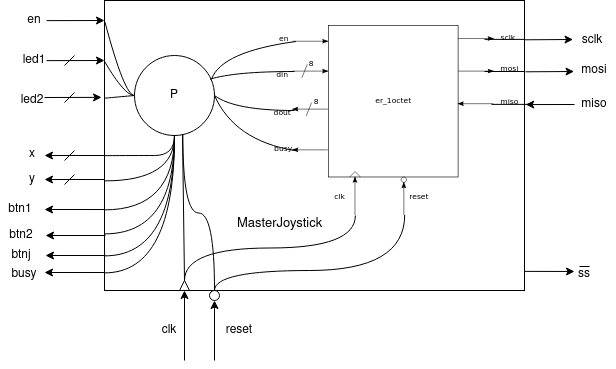

The diagram above was exported from draw.io. Its source (the exported page's mxGraphModel, read from the mxfile embedded in the PNG):
<mxGraphModel dx="378" dy="600" grid="1" gridSize="10" guides="1" tooltips="1" connect="1" arrows="1" fold="1" page="1" pageScale="1" pageWidth="850" pageHeight="1100" math="0" shadow="0">
  <root>
    <mxCell id="0" />
    <mxCell id="1" parent="0" />
    <mxCell id="rCDujsBtILGypC1K3iA7-5" value="" style="endArrow=classic;html=1;entryX=0;entryY=0.5;entryDx=0;entryDy=0;" parent="1" target="rCDujsBtILGypC1K3iA7-2" edge="1">
      <mxGeometry width="50" height="50" relative="1" as="geometry">
        <mxPoint x="380" y="570" as="sourcePoint" />
        <mxPoint x="485" y="350" as="targetPoint" />
      </mxGeometry>
    </mxCell>
    <mxCell id="rCDujsBtILGypC1K3iA7-6" value="" style="endArrow=classic;html=1;entryX=0.5;entryY=1;entryDx=0;entryDy=0;" parent="1" target="rCDujsBtILGypC1K3iA7-3" edge="1">
      <mxGeometry width="50" height="50" relative="1" as="geometry">
        <mxPoint x="410" y="570" as="sourcePoint" />
        <mxPoint x="415" y="510" as="targetPoint" />
      </mxGeometry>
    </mxCell>
    <mxCell id="rCDujsBtILGypC1K3iA7-7" value="reset" style="text;html=1;strokeColor=none;fillColor=none;align=center;verticalAlign=middle;whiteSpace=wrap;rounded=0;" parent="1" vertex="1">
      <mxGeometry x="415" y="530" width="40" height="20" as="geometry" />
    </mxCell>
    <mxCell id="rCDujsBtILGypC1K3iA7-8" value="clk" style="text;html=1;strokeColor=none;fillColor=none;align=center;verticalAlign=middle;whiteSpace=wrap;rounded=0;" parent="1" vertex="1">
      <mxGeometry x="345" y="530" width="40" height="20" as="geometry" />
    </mxCell>
    <mxCell id="rCDujsBtILGypC1K3iA7-9" value="" style="endArrow=classic;html=1;exitX=0;exitY=0.938;exitDx=0;exitDy=0;exitPerimeter=0;" parent="1" source="rCDujsBtILGypC1K3iA7-1" edge="1">
      <mxGeometry width="50" height="50" relative="1" as="geometry">
        <mxPoint x="385" y="580" as="sourcePoint" />
        <mxPoint x="240" y="482" as="targetPoint" />
      </mxGeometry>
    </mxCell>
    <mxCell id="rCDujsBtILGypC1K3iA7-10" value="" style="endArrow=classic;html=1;exitX=0;exitY=0.938;exitDx=0;exitDy=0;exitPerimeter=0;" parent="1" edge="1">
      <mxGeometry width="50" height="50" relative="1" as="geometry">
        <mxPoint x="300" y="419.02" as="sourcePoint" />
        <mxPoint x="240" y="419" as="targetPoint" />
      </mxGeometry>
    </mxCell>
    <mxCell id="rCDujsBtILGypC1K3iA7-11" value="" style="endArrow=classic;html=1;exitX=0;exitY=0.938;exitDx=0;exitDy=0;exitPerimeter=0;" parent="1" edge="1">
      <mxGeometry width="50" height="50" relative="1" as="geometry">
        <mxPoint x="300" y="389.02" as="sourcePoint" />
        <mxPoint x="240" y="389" as="targetPoint" />
      </mxGeometry>
    </mxCell>
    <mxCell id="rCDujsBtILGypC1K3iA7-12" value="" style="endArrow=classic;html=1;exitX=0;exitY=0.938;exitDx=0;exitDy=0;exitPerimeter=0;" parent="1" edge="1">
      <mxGeometry width="50" height="50" relative="1" as="geometry">
        <mxPoint x="300" y="365.02" as="sourcePoint" />
        <mxPoint x="240" y="365" as="targetPoint" />
      </mxGeometry>
    </mxCell>
    <mxCell id="rCDujsBtILGypC1K3iA7-13" value="" style="endArrow=classic;html=1;entryX=-0.007;entryY=0.334;entryDx=0;entryDy=0;entryPerimeter=0;" parent="1" target="rCDujsBtILGypC1K3iA7-1" edge="1">
      <mxGeometry width="50" height="50" relative="1" as="geometry">
        <mxPoint x="240" y="307" as="sourcePoint" />
        <mxPoint x="190" y="300" as="targetPoint" />
      </mxGeometry>
    </mxCell>
    <mxCell id="rCDujsBtILGypC1K3iA7-14" value="" style="endArrow=classic;html=1;entryX=-0.007;entryY=0.334;entryDx=0;entryDy=0;entryPerimeter=0;" parent="1" edge="1">
      <mxGeometry width="50" height="50" relative="1" as="geometry">
        <mxPoint x="242.03" y="270.14" as="sourcePoint" />
        <mxPoint x="300" y="269.9999999999999" as="targetPoint" />
      </mxGeometry>
    </mxCell>
    <mxCell id="rCDujsBtILGypC1K3iA7-15" value="" style="endArrow=classic;html=1;entryX=-0.007;entryY=0.334;entryDx=0;entryDy=0;entryPerimeter=0;" parent="1" edge="1">
      <mxGeometry width="50" height="50" relative="1" as="geometry">
        <mxPoint x="242.03" y="230.14" as="sourcePoint" />
        <mxPoint x="300" y="229.9999999999999" as="targetPoint" />
      </mxGeometry>
    </mxCell>
    <mxCell id="rCDujsBtILGypC1K3iA7-16" value="" style="endArrow=none;html=1;" parent="1" edge="1">
      <mxGeometry width="50" height="50" relative="1" as="geometry">
        <mxPoint x="260" y="275" as="sourcePoint" />
        <mxPoint x="270" y="265" as="targetPoint" />
      </mxGeometry>
    </mxCell>
    <mxCell id="rCDujsBtILGypC1K3iA7-17" value="" style="endArrow=none;html=1;" parent="1" edge="1">
      <mxGeometry width="50" height="50" relative="1" as="geometry">
        <mxPoint x="260" y="312" as="sourcePoint" />
        <mxPoint x="270" y="302" as="targetPoint" />
      </mxGeometry>
    </mxCell>
    <mxCell id="rCDujsBtILGypC1K3iA7-18" value="" style="endArrow=none;html=1;" parent="1" edge="1">
      <mxGeometry width="50" height="50" relative="1" as="geometry">
        <mxPoint x="260" y="370" as="sourcePoint" />
        <mxPoint x="270" y="360" as="targetPoint" />
      </mxGeometry>
    </mxCell>
    <mxCell id="rCDujsBtILGypC1K3iA7-19" value="" style="endArrow=none;html=1;" parent="1" edge="1">
      <mxGeometry width="50" height="50" relative="1" as="geometry">
        <mxPoint x="260" y="394" as="sourcePoint" />
        <mxPoint x="270" y="384" as="targetPoint" />
      </mxGeometry>
    </mxCell>
    <mxCell id="rCDujsBtILGypC1K3iA7-21" value="" style="endArrow=classic;html=1;exitX=1;exitY=0.934;exitDx=0;exitDy=0;exitPerimeter=0;" parent="1" source="rCDujsBtILGypC1K3iA7-1" edge="1">
      <mxGeometry width="50" height="50" relative="1" as="geometry">
        <mxPoint x="802.0999999999999" y="482.30999999999995" as="sourcePoint" />
        <mxPoint x="770" y="481" as="targetPoint" />
      </mxGeometry>
    </mxCell>
    <mxCell id="rCDujsBtILGypC1K3iA7-22" value="" style="endArrow=classic;html=1;exitX=1.005;exitY=0.939;exitDx=0;exitDy=0;exitPerimeter=0;" parent="1" edge="1">
      <mxGeometry width="50" height="50" relative="1" as="geometry">
        <mxPoint x="719.9999999999998" y="249.31000000000006" as="sourcePoint" />
        <mxPoint x="768.55" y="249" as="targetPoint" />
      </mxGeometry>
    </mxCell>
    <mxCell id="rCDujsBtILGypC1K3iA7-23" value="" style="endArrow=classic;html=1;exitX=1.005;exitY=0.939;exitDx=0;exitDy=0;exitPerimeter=0;" parent="1" edge="1">
      <mxGeometry width="50" height="50" relative="1" as="geometry">
        <mxPoint x="720.9999999999998" y="281.31000000000006" as="sourcePoint" />
        <mxPoint x="769.55" y="281" as="targetPoint" />
      </mxGeometry>
    </mxCell>
    <mxCell id="rCDujsBtILGypC1K3iA7-24" value="" style="endArrow=classic;html=1;entryX=1.003;entryY=0.414;entryDx=0;entryDy=0;entryPerimeter=0;" parent="1" edge="1">
      <mxGeometry width="50" height="50" relative="1" as="geometry">
        <mxPoint x="770" y="314" as="sourcePoint" />
        <mxPoint x="721.26" y="314.06000000000006" as="targetPoint" />
      </mxGeometry>
    </mxCell>
    <mxCell id="rCDujsBtILGypC1K3iA7-25" value="busy" style="text;html=1;strokeColor=none;fillColor=none;align=center;verticalAlign=middle;whiteSpace=wrap;rounded=0;" parent="1" vertex="1">
      <mxGeometry x="200" y="474" width="40" height="20" as="geometry" />
    </mxCell>
    <mxCell id="rCDujsBtILGypC1K3iA7-26" value="btn1" style="text;html=1;strokeColor=none;fillColor=none;align=center;verticalAlign=middle;whiteSpace=wrap;rounded=0;" parent="1" vertex="1">
      <mxGeometry x="196" y="409" width="40" height="20" as="geometry" />
    </mxCell>
    <mxCell id="rCDujsBtILGypC1K3iA7-27" value="y" style="text;html=1;strokeColor=none;fillColor=none;align=center;verticalAlign=middle;whiteSpace=wrap;rounded=0;" parent="1" vertex="1">
      <mxGeometry x="208" y="379" width="40" height="20" as="geometry" />
    </mxCell>
    <mxCell id="rCDujsBtILGypC1K3iA7-28" value="x" style="text;html=1;strokeColor=none;fillColor=none;align=center;verticalAlign=middle;whiteSpace=wrap;rounded=0;" parent="1" vertex="1">
      <mxGeometry x="208" y="354" width="40" height="20" as="geometry" />
    </mxCell>
    <mxCell id="rCDujsBtILGypC1K3iA7-29" value="led2" style="text;html=1;strokeColor=none;fillColor=none;align=center;verticalAlign=middle;whiteSpace=wrap;rounded=0;" parent="1" vertex="1">
      <mxGeometry x="208" y="300" width="40" height="20" as="geometry" />
    </mxCell>
    <mxCell id="rCDujsBtILGypC1K3iA7-30" value="led1" style="text;html=1;strokeColor=none;fillColor=none;align=center;verticalAlign=middle;whiteSpace=wrap;rounded=0;" parent="1" vertex="1">
      <mxGeometry x="210" y="260" width="40" height="20" as="geometry" />
    </mxCell>
    <mxCell id="rCDujsBtILGypC1K3iA7-31" value="en" style="text;html=1;strokeColor=none;fillColor=none;align=center;verticalAlign=middle;whiteSpace=wrap;rounded=0;" parent="1" vertex="1">
      <mxGeometry x="210" y="220" width="40" height="20" as="geometry" />
    </mxCell>
    <mxCell id="rCDujsBtILGypC1K3iA7-32" value="ss" style="text;html=1;strokeColor=none;fillColor=none;align=center;verticalAlign=middle;whiteSpace=wrap;rounded=0;" parent="1" vertex="1">
      <mxGeometry x="760" y="474" width="40" height="20" as="geometry" />
    </mxCell>
    <mxCell id="rCDujsBtILGypC1K3iA7-33" value="miso" style="text;html=1;strokeColor=none;fillColor=none;align=center;verticalAlign=middle;whiteSpace=wrap;rounded=0;" parent="1" vertex="1">
      <mxGeometry x="770" y="304" width="40" height="20" as="geometry" />
    </mxCell>
    <mxCell id="rCDujsBtILGypC1K3iA7-34" value="mosi" style="text;html=1;strokeColor=none;fillColor=none;align=center;verticalAlign=middle;whiteSpace=wrap;rounded=0;" parent="1" vertex="1">
      <mxGeometry x="770" y="270" width="40" height="20" as="geometry" />
    </mxCell>
    <mxCell id="rCDujsBtILGypC1K3iA7-35" value="sclk" style="text;html=1;strokeColor=none;fillColor=none;align=center;verticalAlign=middle;whiteSpace=wrap;rounded=0;" parent="1" vertex="1">
      <mxGeometry x="768" y="240" width="40" height="20" as="geometry" />
    </mxCell>
    <mxCell id="rCDujsBtILGypC1K3iA7-36" value="" style="endArrow=none;html=1;exitX=0.25;exitY=0;exitDx=0;exitDy=0;" parent="1" edge="1">
      <mxGeometry width="50" height="50" relative="1" as="geometry">
        <mxPoint x="775" y="476" as="sourcePoint" />
        <mxPoint x="785" y="476" as="targetPoint" />
        <Array as="points" />
      </mxGeometry>
    </mxCell>
    <mxCell id="rCDujsBtILGypC1K3iA7-1" value="&lt;div style=&quot;font-size: 13px&quot;&gt;&lt;font style=&quot;font-size: 13px&quot;&gt;&lt;br&gt;&lt;/font&gt;&lt;/div&gt;&lt;div style=&quot;font-size: 13px&quot;&gt;&lt;font style=&quot;font-size: 13px&quot;&gt;&lt;br&gt;&lt;/font&gt;&lt;/div&gt;&lt;div style=&quot;font-size: 13px&quot;&gt;&lt;font style=&quot;font-size: 13px&quot;&gt;&lt;br&gt;&lt;/font&gt;&lt;/div&gt;&lt;div style=&quot;font-size: 13px&quot;&gt;&lt;font style=&quot;font-size: 13px&quot;&gt;&lt;br&gt;&lt;/font&gt;&lt;/div&gt;&lt;div style=&quot;font-size: 13px&quot;&gt;&lt;font style=&quot;font-size: 13px&quot;&gt;&lt;br&gt;&lt;/font&gt;&lt;/div&gt;&lt;div style=&quot;font-size: 13px&quot;&gt;&lt;font style=&quot;font-size: 13px&quot;&gt;&lt;br&gt;&lt;/font&gt;&lt;/div&gt;&lt;div style=&quot;font-size: 13px&quot;&gt;&lt;font style=&quot;font-size: 13px&quot;&gt;&lt;br&gt;&lt;/font&gt;&lt;/div&gt;&lt;div style=&quot;font-size: 13px&quot;&gt;&lt;font style=&quot;font-size: 13px&quot;&gt;&lt;br&gt;&lt;/font&gt;&lt;/div&gt;&lt;div style=&quot;font-size: 13px&quot;&gt;&lt;font style=&quot;font-size: 13px&quot;&gt;&lt;br&gt;&lt;/font&gt;&lt;/div&gt;&lt;div style=&quot;font-size: 13px&quot;&gt;&lt;font style=&quot;font-size: 13px&quot;&gt;&lt;br&gt;&lt;/font&gt;&lt;/div&gt;&lt;div style=&quot;font-size: 13px&quot;&gt;&lt;font style=&quot;font-size: 13px&quot;&gt;MasterJoystick&amp;nbsp;&amp;nbsp;&amp;nbsp;&amp;nbsp;&amp;nbsp;&amp;nbsp;&amp;nbsp;&amp;nbsp;&amp;nbsp;&amp;nbsp;&amp;nbsp;&amp;nbsp;&amp;nbsp;&amp;nbsp;&amp;nbsp;&amp;nbsp;&amp;nbsp;&amp;nbsp;&amp;nbsp; &lt;br&gt;&lt;/font&gt;&lt;/div&gt;" style="whiteSpace=wrap;html=1;" parent="1" vertex="1">
      <mxGeometry x="300" y="210" width="420" height="290" as="geometry" />
    </mxCell>
    <mxCell id="rCDujsBtILGypC1K3iA7-2" value="" style="triangle;whiteSpace=wrap;html=1;rotation=-90;" parent="1" vertex="1">
      <mxGeometry x="375" y="490" width="10" height="10" as="geometry" />
    </mxCell>
    <mxCell id="rCDujsBtILGypC1K3iA7-3" value="" style="ellipse;whiteSpace=wrap;html=1;aspect=fixed;" parent="1" vertex="1">
      <mxGeometry x="405" y="500" width="10" height="10" as="geometry" />
    </mxCell>
    <mxCell id="rCDujsBtILGypC1K3iA7-38" value="P" style="ellipse;whiteSpace=wrap;html=1;aspect=fixed;" parent="1" vertex="1">
      <mxGeometry x="330" y="265" width="80" height="80" as="geometry" />
    </mxCell>
    <mxCell id="rCDujsBtILGypC1K3iA7-40" style="edgeStyle=orthogonalEdgeStyle;rounded=0;orthogonalLoop=1;jettySize=auto;html=1;entryX=-0.001;entryY=0.722;entryDx=0;entryDy=0;entryPerimeter=0;curved=1;exitX=0.5;exitY=1;exitDx=0;exitDy=0;endArrow=none;endFill=0;" parent="1" source="rCDujsBtILGypC1K3iA7-38" target="rCDujsBtILGypC1K3iA7-1" edge="1">
      <mxGeometry x="300" y="210" as="geometry">
        <mxPoint x="379.9999999999998" y="355" as="sourcePoint" />
        <mxPoint x="309.13" y="400.96000000000004" as="targetPoint" />
        <Array as="points">
          <mxPoint x="370" y="419" />
        </Array>
      </mxGeometry>
    </mxCell>
    <mxCell id="rCDujsBtILGypC1K3iA7-42" value="" style="curved=1;endArrow=none;html=1;exitX=0.001;exitY=0.074;exitDx=0;exitDy=0;exitPerimeter=0;entryX=0;entryY=0.5;entryDx=0;entryDy=0;endFill=0;" parent="1" source="rCDujsBtILGypC1K3iA7-1" target="rCDujsBtILGypC1K3iA7-38" edge="1">
      <mxGeometry x="300" y="210" width="50" height="50" as="geometry">
        <mxPoint x="530" y="310" as="sourcePoint" />
        <mxPoint x="580" y="260" as="targetPoint" />
        <Array as="points">
          <mxPoint x="320" y="305" />
        </Array>
      </mxGeometry>
    </mxCell>
    <mxCell id="rCDujsBtILGypC1K3iA7-43" value="" style="curved=1;endArrow=none;html=1;exitX=0.001;exitY=0.212;exitDx=0;exitDy=0;exitPerimeter=0;entryX=0;entryY=0.5;entryDx=0;entryDy=0;endFill=0;" parent="1" source="rCDujsBtILGypC1K3iA7-1" target="rCDujsBtILGypC1K3iA7-38" edge="1">
      <mxGeometry x="300" y="210" width="50" height="50" as="geometry">
        <mxPoint x="310.28999999999996" y="241.46000000000004" as="sourcePoint" />
        <mxPoint x="340" y="315" as="targetPoint" />
        <Array as="points">
          <mxPoint x="320" y="305" />
        </Array>
      </mxGeometry>
    </mxCell>
    <mxCell id="rCDujsBtILGypC1K3iA7-44" value="" style="curved=1;endArrow=none;html=1;exitX=-0.001;exitY=0.337;exitDx=0;exitDy=0;exitPerimeter=0;entryX=0;entryY=0.5;entryDx=0;entryDy=0;endFill=0;" parent="1" source="rCDujsBtILGypC1K3iA7-1" target="rCDujsBtILGypC1K3iA7-38" edge="1">
      <mxGeometry x="300" y="210" width="50" height="50" as="geometry">
        <mxPoint x="310.28999999999996" y="281.48" as="sourcePoint" />
        <mxPoint x="340" y="315" as="targetPoint" />
        <Array as="points" />
      </mxGeometry>
    </mxCell>
    <mxCell id="rCDujsBtILGypC1K3iA7-45" value="" style="shape=image;verticalLabelPosition=bottom;labelBackgroundColor=#ffffff;verticalAlign=top;aspect=fixed;imageAspect=0;image=data:image/svg+xml,(base64 omitted: 19592 chars);" parent="1" vertex="1">
      <mxGeometry x="470" y="235" width="244.29" height="190" as="geometry" />
    </mxCell>
    <mxCell id="rCDujsBtILGypC1K3iA7-47" value="" style="curved=1;endArrow=none;html=1;entryX=1;entryY=0.5;entryDx=0;entryDy=0;endFill=0;exitX=0.082;exitY=0.658;exitDx=0;exitDy=0;exitPerimeter=0;" parent="1" source="rCDujsBtILGypC1K3iA7-45" target="rCDujsBtILGypC1K3iA7-38" edge="1">
      <mxGeometry width="50" height="50" relative="1" as="geometry">
        <mxPoint x="469" y="363" as="sourcePoint" />
        <mxPoint x="440" y="360" as="targetPoint" />
        <Array as="points">
          <mxPoint x="430" y="350" />
        </Array>
      </mxGeometry>
    </mxCell>
    <mxCell id="rCDujsBtILGypC1K3iA7-48" value="" style="curved=1;endArrow=none;html=1;endFill=0;exitX=0.082;exitY=0.658;exitDx=0;exitDy=0;exitPerimeter=0;entryX=1;entryY=0.5;entryDx=0;entryDy=0;" parent="1" target="rCDujsBtILGypC1K3iA7-38" edge="1">
      <mxGeometry width="50" height="50" relative="1" as="geometry">
        <mxPoint x="490.03178" y="320.0200000000001" as="sourcePoint" />
        <mxPoint x="410" y="310" as="targetPoint" />
        <Array as="points">
          <mxPoint x="430" y="320" />
        </Array>
      </mxGeometry>
    </mxCell>
    <mxCell id="rCDujsBtILGypC1K3iA7-49" value="" style="curved=1;endArrow=none;html=1;endFill=0;exitX=0.082;exitY=0.658;exitDx=0;exitDy=0;exitPerimeter=0;entryX=0.944;entryY=0.284;entryDx=0;entryDy=0;entryPerimeter=0;" parent="1" edge="1">
      <mxGeometry width="50" height="50" relative="1" as="geometry">
        <mxPoint x="490.03178" y="281.0200000000001" as="sourcePoint" />
        <mxPoint x="405.52" y="288.71999999999997" as="targetPoint" />
        <Array as="points">
          <mxPoint x="430" y="281" />
        </Array>
      </mxGeometry>
    </mxCell>
    <mxCell id="rCDujsBtILGypC1K3iA7-50" value="" style="curved=1;endArrow=none;html=1;endFill=0;exitX=0.1;exitY=0.079;exitDx=0;exitDy=0;exitPerimeter=0;entryX=0.944;entryY=0.284;entryDx=0;entryDy=0;entryPerimeter=0;" parent="1" edge="1">
      <mxGeometry width="50" height="50" relative="1" as="geometry">
        <mxPoint x="491.429" y="251.01" as="sourcePoint" />
        <mxPoint x="407" y="288.71999999999997" as="targetPoint" />
        <Array as="points">
          <mxPoint x="417" y="261" />
        </Array>
      </mxGeometry>
    </mxCell>
    <mxCell id="rCDujsBtILGypC1K3iA7-51" value="" style="endArrow=none;html=1;" parent="1" edge="1">
      <mxGeometry width="50" height="50" relative="1" as="geometry">
        <mxPoint x="720" y="281" as="sourcePoint" />
        <mxPoint x="680" y="281" as="targetPoint" />
      </mxGeometry>
    </mxCell>
    <mxCell id="rCDujsBtILGypC1K3iA7-53" value="" style="endArrow=none;html=1;" parent="1" edge="1">
      <mxGeometry width="50" height="50" relative="1" as="geometry">
        <mxPoint x="720" y="248.88" as="sourcePoint" />
        <mxPoint x="680.0000000000001" y="248.88" as="targetPoint" />
      </mxGeometry>
    </mxCell>
    <mxCell id="rCDujsBtILGypC1K3iA7-54" value="" style="endArrow=none;html=1;" parent="1" edge="1">
      <mxGeometry width="50" height="50" relative="1" as="geometry">
        <mxPoint x="727" y="313.88" as="sourcePoint" />
        <mxPoint x="687.0000000000001" y="313.88" as="targetPoint" />
      </mxGeometry>
    </mxCell>
    <mxCell id="rCDujsBtILGypC1K3iA7-55" value="" style="endArrow=none;html=1;exitX=1;exitY=0.5;exitDx=0;exitDy=0;entryX=0.331;entryY=1;entryDx=0;entryDy=0;entryPerimeter=0;edgeStyle=orthogonalEdgeStyle;curved=1;" parent="1" source="rCDujsBtILGypC1K3iA7-2" target="rCDujsBtILGypC1K3iA7-45" edge="1">
      <mxGeometry width="50" height="50" relative="1" as="geometry">
        <mxPoint x="620" y="520" as="sourcePoint" />
        <mxPoint x="670" y="470" as="targetPoint" />
      </mxGeometry>
    </mxCell>
    <mxCell id="rCDujsBtILGypC1K3iA7-56" value="" style="endArrow=none;html=1;entryX=0.533;entryY=0.997;entryDx=0;entryDy=0;entryPerimeter=0;edgeStyle=orthogonalEdgeStyle;curved=1;" parent="1" target="rCDujsBtILGypC1K3iA7-45" edge="1">
      <mxGeometry width="50" height="50" relative="1" as="geometry">
        <mxPoint x="410" y="500" as="sourcePoint" />
        <mxPoint x="560.8599899999999" y="435" as="targetPoint" />
        <Array as="points">
          <mxPoint x="410" y="480" />
          <mxPoint x="600" y="480" />
        </Array>
      </mxGeometry>
    </mxCell>
    <mxCell id="rCDujsBtILGypC1K3iA7-57" value="" style="endArrow=none;html=1;entryX=0.6;entryY=0.988;entryDx=0;entryDy=0;entryPerimeter=0;exitX=1;exitY=0.5;exitDx=0;exitDy=0;" parent="1" source="rCDujsBtILGypC1K3iA7-2" target="rCDujsBtILGypC1K3iA7-38" edge="1">
      <mxGeometry width="50" height="50" relative="1" as="geometry">
        <mxPoint x="640" y="560" as="sourcePoint" />
        <mxPoint x="690" y="510" as="targetPoint" />
      </mxGeometry>
    </mxCell>
    <mxCell id="rCDujsBtILGypC1K3iA7-58" value="" style="endArrow=none;html=1;entryX=0.604;entryY=0.985;entryDx=0;entryDy=0;entryPerimeter=0;edgeStyle=orthogonalEdgeStyle;curved=1;" parent="1" target="rCDujsBtILGypC1K3iA7-38" edge="1">
      <mxGeometry width="50" height="50" relative="1" as="geometry">
        <mxPoint x="410" y="500" as="sourcePoint" />
        <mxPoint x="388" y="354.0400000000001" as="targetPoint" />
      </mxGeometry>
    </mxCell>
    <mxCell id="pz016TqSav6N0gzDAQ93-2" value="" style="endArrow=classic;html=1;exitX=0;exitY=0.938;exitDx=0;exitDy=0;exitPerimeter=0;" edge="1" parent="1">
      <mxGeometry width="50" height="50" relative="1" as="geometry">
        <mxPoint x="301" y="445.02" as="sourcePoint" />
        <mxPoint x="241" y="445" as="targetPoint" />
      </mxGeometry>
    </mxCell>
    <mxCell id="pz016TqSav6N0gzDAQ93-4" value="btn2" style="text;html=1;strokeColor=none;fillColor=none;align=center;verticalAlign=middle;whiteSpace=wrap;rounded=0;" vertex="1" parent="1">
      <mxGeometry x="197" y="435" width="40" height="20" as="geometry" />
    </mxCell>
    <mxCell id="pz016TqSav6N0gzDAQ93-5" value="" style="endArrow=classic;html=1;exitX=0;exitY=0.938;exitDx=0;exitDy=0;exitPerimeter=0;" edge="1" parent="1">
      <mxGeometry width="50" height="50" relative="1" as="geometry">
        <mxPoint x="301" y="465.02" as="sourcePoint" />
        <mxPoint x="241" y="465" as="targetPoint" />
      </mxGeometry>
    </mxCell>
    <mxCell id="pz016TqSav6N0gzDAQ93-7" value="btnj" style="text;html=1;strokeColor=none;fillColor=none;align=center;verticalAlign=middle;whiteSpace=wrap;rounded=0;" vertex="1" parent="1">
      <mxGeometry x="197" y="455" width="40" height="20" as="geometry" />
    </mxCell>
    <mxCell id="pz016TqSav6N0gzDAQ93-9" style="edgeStyle=orthogonalEdgeStyle;rounded=0;orthogonalLoop=1;jettySize=auto;html=1;entryX=-0.001;entryY=0.722;entryDx=0;entryDy=0;entryPerimeter=0;curved=1;exitX=0.5;exitY=1;exitDx=0;exitDy=0;endArrow=none;endFill=0;" edge="1" parent="1" source="rCDujsBtILGypC1K3iA7-38">
      <mxGeometry x="300.42" y="234" as="geometry">
        <mxPoint x="370.42" y="369" as="sourcePoint" />
        <mxPoint x="300.00000000000006" y="443.3800000000001" as="targetPoint" />
        <Array as="points">
          <mxPoint x="370" y="443" />
        </Array>
      </mxGeometry>
    </mxCell>
    <mxCell id="pz016TqSav6N0gzDAQ93-10" style="edgeStyle=orthogonalEdgeStyle;rounded=0;orthogonalLoop=1;jettySize=auto;html=1;entryX=-0.001;entryY=0.722;entryDx=0;entryDy=0;entryPerimeter=0;curved=1;exitX=0.5;exitY=1;exitDx=0;exitDy=0;endArrow=none;endFill=0;" edge="1" parent="1" source="rCDujsBtILGypC1K3iA7-38">
      <mxGeometry x="300.42" y="256" as="geometry">
        <mxPoint x="370" y="367" as="sourcePoint" />
        <mxPoint x="300" y="465.3800000000001" as="targetPoint" />
        <Array as="points">
          <mxPoint x="370" y="465" />
        </Array>
      </mxGeometry>
    </mxCell>
    <mxCell id="pz016TqSav6N0gzDAQ93-11" style="edgeStyle=orthogonalEdgeStyle;rounded=0;orthogonalLoop=1;jettySize=auto;html=1;entryX=-0.001;entryY=0.722;entryDx=0;entryDy=0;entryPerimeter=0;curved=1;exitX=0.5;exitY=1;exitDx=0;exitDy=0;endArrow=none;endFill=0;" edge="1" parent="1" source="rCDujsBtILGypC1K3iA7-38">
      <mxGeometry x="300.42" y="273" as="geometry">
        <mxPoint x="370" y="384" as="sourcePoint" />
        <mxPoint x="300" y="482.3800000000001" as="targetPoint" />
        <Array as="points">
          <mxPoint x="370" y="482" />
        </Array>
      </mxGeometry>
    </mxCell>
    <mxCell id="pz016TqSav6N0gzDAQ93-12" style="edgeStyle=orthogonalEdgeStyle;rounded=0;orthogonalLoop=1;jettySize=auto;html=1;entryX=-0.001;entryY=0.722;entryDx=0;entryDy=0;entryPerimeter=0;curved=1;exitX=0.5;exitY=1;exitDx=0;exitDy=0;endArrow=none;endFill=0;" edge="1" parent="1" source="rCDujsBtILGypC1K3iA7-38">
      <mxGeometry x="300.42" y="181" as="geometry">
        <mxPoint x="370.42" y="316" as="sourcePoint" />
        <mxPoint x="300.00000000000006" y="390.3800000000001" as="targetPoint" />
        <Array as="points">
          <mxPoint x="370" y="390" />
        </Array>
      </mxGeometry>
    </mxCell>
    <mxCell id="pz016TqSav6N0gzDAQ93-13" style="edgeStyle=orthogonalEdgeStyle;rounded=0;orthogonalLoop=1;jettySize=auto;html=1;entryX=0.001;entryY=0.535;entryDx=0;entryDy=0;entryPerimeter=0;curved=1;endArrow=none;endFill=0;" edge="1" parent="1" target="rCDujsBtILGypC1K3iA7-1">
      <mxGeometry x="300.42" y="161" as="geometry">
        <mxPoint x="370" y="345" as="sourcePoint" />
        <mxPoint x="300" y="370.3800000000001" as="targetPoint" />
        <Array as="points">
          <mxPoint x="370" y="365" />
          <mxPoint x="330" y="365" />
        </Array>
      </mxGeometry>
    </mxCell>
  </root>
</mxGraphModel>